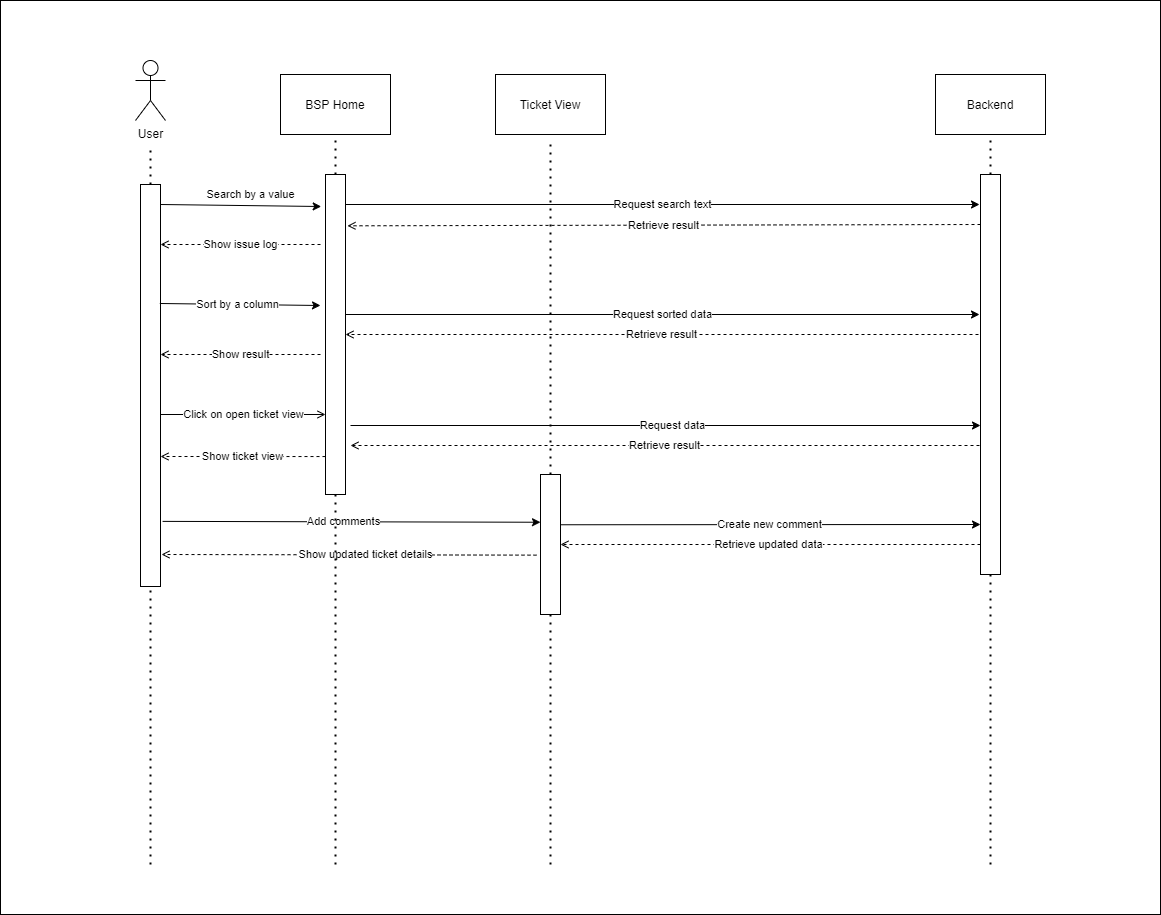

The diagram above was exported from draw.io. Its source (the exported page's mxGraphModel, read from the mxfile embedded in the PNG):
<mxGraphModel dx="1888" dy="1623" grid="1" gridSize="10" guides="1" tooltips="1" connect="1" arrows="1" fold="1" page="1" pageScale="1" pageWidth="850" pageHeight="1100" math="0" shadow="0">
  <root>
    <mxCell id="0" />
    <mxCell id="1" parent="0" />
    <mxCell id="zW-l871DHqf3ntL_4Mdv-2" value="" style="rounded=0;whiteSpace=wrap;html=1;" parent="1" vertex="1">
      <mxGeometry x="-90" y="-114" width="1160" height="914" as="geometry" />
    </mxCell>
    <mxCell id="kxGDcQ6VaLwdbtFZT_mp-1" value="BSP Home" style="rounded=0;whiteSpace=wrap;html=1;" parent="1" vertex="1">
      <mxGeometry x="190" y="-40" width="110" height="60" as="geometry" />
    </mxCell>
    <mxCell id="kxGDcQ6VaLwdbtFZT_mp-6" value="Backend" style="rounded=0;whiteSpace=wrap;html=1;" parent="1" vertex="1">
      <mxGeometry x="845" y="-40" width="110" height="60" as="geometry" />
    </mxCell>
    <mxCell id="kxGDcQ6VaLwdbtFZT_mp-7" value="" style="endArrow=none;dashed=1;html=1;dashPattern=1 3;strokeWidth=2;" parent="1" source="kxGDcQ6VaLwdbtFZT_mp-47" edge="1">
      <mxGeometry width="50" height="50" relative="1" as="geometry">
        <mxPoint x="60" y="1320" as="sourcePoint" />
        <mxPoint x="60" y="30" as="targetPoint" />
      </mxGeometry>
    </mxCell>
    <mxCell id="kxGDcQ6VaLwdbtFZT_mp-8" value="" style="endArrow=none;dashed=1;html=1;dashPattern=1 3;strokeWidth=2;entryX=0.5;entryY=1;entryDx=0;entryDy=0;" parent="1" source="kxGDcQ6VaLwdbtFZT_mp-49" target="kxGDcQ6VaLwdbtFZT_mp-1" edge="1">
      <mxGeometry width="50" height="50" relative="1" as="geometry">
        <mxPoint x="244.29" y="1320" as="sourcePoint" />
        <mxPoint x="244" y="70" as="targetPoint" />
      </mxGeometry>
    </mxCell>
    <mxCell id="kxGDcQ6VaLwdbtFZT_mp-11" value="" style="endArrow=none;dashed=1;html=1;dashPattern=1 3;strokeWidth=2;entryX=0.5;entryY=1;entryDx=0;entryDy=0;" parent="1" source="kxGDcQ6VaLwdbtFZT_mp-65" target="kxGDcQ6VaLwdbtFZT_mp-6" edge="1">
      <mxGeometry width="50" height="50" relative="1" as="geometry">
        <mxPoint x="894.29" y="1320" as="sourcePoint" />
        <mxPoint x="894" y="70" as="targetPoint" />
      </mxGeometry>
    </mxCell>
    <mxCell id="kxGDcQ6VaLwdbtFZT_mp-15" value="Request sorted data" style="endArrow=classic;html=1;" parent="1" edge="1">
      <mxGeometry width="50" height="50" relative="1" as="geometry">
        <mxPoint x="255" y="200" as="sourcePoint" />
        <mxPoint x="889" y="200" as="targetPoint" />
      </mxGeometry>
    </mxCell>
    <mxCell id="kxGDcQ6VaLwdbtFZT_mp-16" value="Retrieve result" style="endArrow=open;html=1;dashed=1;endFill=0;" parent="1" edge="1">
      <mxGeometry width="50" height="50" relative="1" as="geometry">
        <mxPoint x="888" y="220" as="sourcePoint" />
        <mxPoint x="255" y="220" as="targetPoint" />
      </mxGeometry>
    </mxCell>
    <mxCell id="kxGDcQ6VaLwdbtFZT_mp-17" value="Show result" style="endArrow=open;html=1;dashed=1;endFill=0;" parent="1" edge="1">
      <mxGeometry width="50" height="50" relative="1" as="geometry">
        <mxPoint x="230" y="240" as="sourcePoint" />
        <mxPoint x="70" y="240" as="targetPoint" />
      </mxGeometry>
    </mxCell>
    <mxCell id="kxGDcQ6VaLwdbtFZT_mp-18" value="Click on open ticket view" style="endArrow=open;html=1;endFill=0;" parent="1" edge="1">
      <mxGeometry width="50" height="50" relative="1" as="geometry">
        <mxPoint x="70" y="300" as="sourcePoint" />
        <mxPoint x="235" y="300" as="targetPoint" />
      </mxGeometry>
    </mxCell>
    <mxCell id="kxGDcQ6VaLwdbtFZT_mp-21" value="Add comments" style="endArrow=classic;html=1;exitX=1.106;exitY=0.838;exitDx=0;exitDy=0;exitPerimeter=0;entryX=0;entryY=0.341;entryDx=0;entryDy=0;entryPerimeter=0;" parent="1" source="kxGDcQ6VaLwdbtFZT_mp-47" target="gALhJ-tT353GcRLQsbPd-10" edge="1">
      <mxGeometry x="-0.0438" width="50" height="50" relative="1" as="geometry">
        <mxPoint x="80" y="390" as="sourcePoint" />
        <mxPoint x="232" y="407" as="targetPoint" />
        <mxPoint as="offset" />
      </mxGeometry>
    </mxCell>
    <mxCell id="kxGDcQ6VaLwdbtFZT_mp-22" value="Create new comment" style="endArrow=classic;html=1;exitX=0.96;exitY=0.359;exitDx=0;exitDy=0;exitPerimeter=0;" parent="1" source="gALhJ-tT353GcRLQsbPd-10" edge="1">
      <mxGeometry width="50" height="50" relative="1" as="geometry">
        <mxPoint x="255" y="410" as="sourcePoint" />
        <mxPoint x="890" y="410" as="targetPoint" />
      </mxGeometry>
    </mxCell>
    <mxCell id="kxGDcQ6VaLwdbtFZT_mp-23" value="Retrieve updated data" style="endArrow=open;html=1;dashed=1;endFill=0;entryX=1;entryY=0.5;entryDx=0;entryDy=0;" parent="1" target="gALhJ-tT353GcRLQsbPd-10" edge="1">
      <mxGeometry x="0.0079" width="50" height="50" relative="1" as="geometry">
        <mxPoint x="890" y="430" as="sourcePoint" />
        <mxPoint x="240" y="430" as="targetPoint" />
        <mxPoint as="offset" />
      </mxGeometry>
    </mxCell>
    <mxCell id="kxGDcQ6VaLwdbtFZT_mp-24" value="Show updated ticket details" style="endArrow=open;html=1;dashed=1;endFill=0;exitX=-0.2;exitY=0.576;exitDx=0;exitDy=0;exitPerimeter=0;" parent="1" source="gALhJ-tT353GcRLQsbPd-10" edge="1">
      <mxGeometry x="-0.0854" width="50" height="50" relative="1" as="geometry">
        <mxPoint x="230" y="440" as="sourcePoint" />
        <mxPoint x="71" y="440" as="targetPoint" />
        <mxPoint as="offset" />
      </mxGeometry>
    </mxCell>
    <mxCell id="kxGDcQ6VaLwdbtFZT_mp-47" value="" style="rounded=0;whiteSpace=wrap;html=1;" parent="1" vertex="1">
      <mxGeometry x="50" y="70" width="20" height="402" as="geometry" />
    </mxCell>
    <mxCell id="kxGDcQ6VaLwdbtFZT_mp-48" value="" style="endArrow=none;dashed=1;html=1;dashPattern=1 3;strokeWidth=2;" parent="1" target="kxGDcQ6VaLwdbtFZT_mp-47" edge="1">
      <mxGeometry width="50" height="50" relative="1" as="geometry">
        <mxPoint x="60" y="750" as="sourcePoint" />
        <mxPoint x="60" y="150" as="targetPoint" />
      </mxGeometry>
    </mxCell>
    <mxCell id="kxGDcQ6VaLwdbtFZT_mp-49" value="" style="rounded=0;whiteSpace=wrap;html=1;" parent="1" vertex="1">
      <mxGeometry x="235" y="60" width="20" height="320" as="geometry" />
    </mxCell>
    <mxCell id="kxGDcQ6VaLwdbtFZT_mp-50" value="" style="endArrow=none;dashed=1;html=1;dashPattern=1 3;strokeWidth=2;" parent="1" target="kxGDcQ6VaLwdbtFZT_mp-49" edge="1">
      <mxGeometry width="50" height="50" relative="1" as="geometry">
        <mxPoint x="245" y="750" as="sourcePoint" />
        <mxPoint x="244.28999999999996" y="149.9999999999999" as="targetPoint" />
      </mxGeometry>
    </mxCell>
    <mxCell id="kxGDcQ6VaLwdbtFZT_mp-60" value="User&lt;br&gt;" style="shape=umlActor;verticalLabelPosition=bottom;verticalAlign=top;html=1;outlineConnect=0;" parent="1" vertex="1">
      <mxGeometry x="45" y="-54" width="30" height="60" as="geometry" />
    </mxCell>
    <mxCell id="kxGDcQ6VaLwdbtFZT_mp-62" value="Request data" style="endArrow=classic;html=1;" parent="1" edge="1">
      <mxGeometry x="0.0236" width="50" height="50" relative="1" as="geometry">
        <mxPoint x="260" y="311" as="sourcePoint" />
        <mxPoint x="890" y="311" as="targetPoint" />
        <mxPoint as="offset" />
      </mxGeometry>
    </mxCell>
    <mxCell id="kxGDcQ6VaLwdbtFZT_mp-63" value="Retrieve result" style="endArrow=open;html=1;dashed=1;endFill=0;" parent="1" edge="1">
      <mxGeometry width="50" height="50" relative="1" as="geometry">
        <mxPoint x="889" y="331" as="sourcePoint" />
        <mxPoint x="260" y="331" as="targetPoint" />
      </mxGeometry>
    </mxCell>
    <mxCell id="kxGDcQ6VaLwdbtFZT_mp-64" value="Show ticket view" style="endArrow=open;html=1;dashed=1;endFill=0;exitX=0.25;exitY=0.277;exitDx=0;exitDy=0;exitPerimeter=0;" parent="1" edge="1">
      <mxGeometry width="50" height="50" relative="1" as="geometry">
        <mxPoint x="235" y="342.052" as="sourcePoint" />
        <mxPoint x="70" y="342" as="targetPoint" />
      </mxGeometry>
    </mxCell>
    <mxCell id="kxGDcQ6VaLwdbtFZT_mp-65" value="" style="rounded=0;whiteSpace=wrap;html=1;" parent="1" vertex="1">
      <mxGeometry x="890" y="60" width="20" height="400" as="geometry" />
    </mxCell>
    <mxCell id="kxGDcQ6VaLwdbtFZT_mp-66" value="" style="endArrow=none;dashed=1;html=1;dashPattern=1 3;strokeWidth=2;" parent="1" target="kxGDcQ6VaLwdbtFZT_mp-65" edge="1">
      <mxGeometry width="50" height="50" relative="1" as="geometry">
        <mxPoint x="900" y="750" as="sourcePoint" />
        <mxPoint x="894.29" y="150" as="targetPoint" />
      </mxGeometry>
    </mxCell>
    <mxCell id="kxGDcQ6VaLwdbtFZT_mp-72" value="Sort by a column" style="endArrow=classic;html=1;exitX=0.965;exitY=0.296;exitDx=0;exitDy=0;exitPerimeter=0;" parent="1" source="kxGDcQ6VaLwdbtFZT_mp-47" edge="1">
      <mxGeometry x="-0.0303" width="50" height="50" relative="1" as="geometry">
        <mxPoint x="79.99999999999977" y="191" as="sourcePoint" />
        <mxPoint x="230" y="191" as="targetPoint" />
        <mxPoint as="offset" />
      </mxGeometry>
    </mxCell>
    <mxCell id="kxGDcQ6VaLwdbtFZT_mp-73" value="Show issue log" style="endArrow=open;html=1;dashed=1;endFill=0;" parent="1" edge="1">
      <mxGeometry width="50" height="50" relative="1" as="geometry">
        <mxPoint x="230" y="130" as="sourcePoint" />
        <mxPoint x="69.99999999999977" y="130" as="targetPoint" />
        <mxPoint as="offset" />
      </mxGeometry>
    </mxCell>
    <mxCell id="kxGDcQ6VaLwdbtFZT_mp-76" value="Request search text" style="endArrow=classic;html=1;" parent="1" edge="1">
      <mxGeometry width="50" height="50" relative="1" as="geometry">
        <mxPoint x="255" y="90" as="sourcePoint" />
        <mxPoint x="889" y="90" as="targetPoint" />
      </mxGeometry>
    </mxCell>
    <mxCell id="kxGDcQ6VaLwdbtFZT_mp-77" value="Retrieve result" style="endArrow=open;html=1;dashed=1;endFill=0;exitX=-0.047;exitY=0.151;exitDx=0;exitDy=0;exitPerimeter=0;" parent="1" edge="1">
      <mxGeometry width="50" height="50" relative="1" as="geometry">
        <mxPoint x="890" y="109.99599999999991" as="sourcePoint" />
        <mxPoint x="256.94" y="111.3" as="targetPoint" />
      </mxGeometry>
    </mxCell>
    <mxCell id="gALhJ-tT353GcRLQsbPd-7" value="Search by a value" style="endArrow=classic;html=1;exitX=0.965;exitY=0.296;exitDx=0;exitDy=0;exitPerimeter=0;" parent="1" edge="1">
      <mxGeometry x="0.1184" y="11" width="50" height="50" relative="1" as="geometry">
        <mxPoint x="69.99999999999996" y="90.00199999999997" as="sourcePoint" />
        <mxPoint x="230.7" y="92.01" as="targetPoint" />
        <mxPoint as="offset" />
      </mxGeometry>
    </mxCell>
    <mxCell id="gALhJ-tT353GcRLQsbPd-9" value="" style="endArrow=none;dashed=1;html=1;dashPattern=1 3;strokeWidth=2;" parent="1" source="gALhJ-tT353GcRLQsbPd-10" edge="1">
      <mxGeometry width="50" height="50" relative="1" as="geometry">
        <mxPoint x="460" y="690" as="sourcePoint" />
        <mxPoint x="460" y="30" as="targetPoint" />
      </mxGeometry>
    </mxCell>
    <mxCell id="gALhJ-tT353GcRLQsbPd-10" value="" style="rounded=0;whiteSpace=wrap;html=1;" parent="1" vertex="1">
      <mxGeometry x="450" y="360" width="20" height="140" as="geometry" />
    </mxCell>
    <mxCell id="gALhJ-tT353GcRLQsbPd-11" value="" style="endArrow=none;dashed=1;html=1;dashPattern=1 3;strokeWidth=2;" parent="1" target="gALhJ-tT353GcRLQsbPd-10" edge="1">
      <mxGeometry width="50" height="50" relative="1" as="geometry">
        <mxPoint x="460" y="750" as="sourcePoint" />
        <mxPoint x="460" y="30" as="targetPoint" />
      </mxGeometry>
    </mxCell>
    <mxCell id="gALhJ-tT353GcRLQsbPd-12" value="Ticket View" style="rounded=0;whiteSpace=wrap;html=1;" parent="1" vertex="1">
      <mxGeometry x="405" y="-40" width="110" height="60" as="geometry" />
    </mxCell>
  </root>
</mxGraphModel>